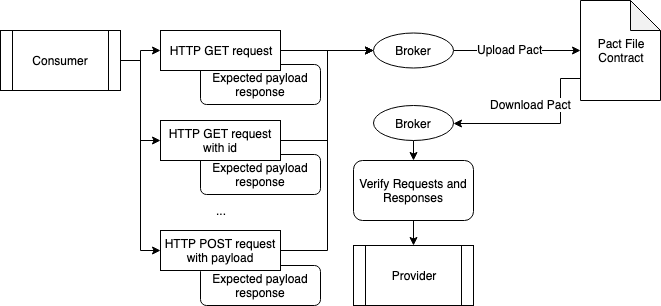

The diagram above was exported from draw.io. Its source (the exported page's mxGraphModel, read from the mxfile embedded in the PNG):
<mxGraphModel dx="932" dy="534" grid="1" gridSize="10" guides="1" tooltips="1" connect="1" arrows="1" fold="1" page="1" pageScale="1" pageWidth="827" pageHeight="1169" math="0" shadow="0">
  <root>
    <mxCell id="0" />
    <mxCell id="1" parent="0" />
    <mxCell id="jYU17vHSqw51bHZqqur6-8" value="Expected payload response" style="rounded=1;whiteSpace=wrap;html=1;" vertex="1" parent="1">
      <mxGeometry x="240" y="305" width="120" height="40" as="geometry" />
    </mxCell>
    <mxCell id="jYU17vHSqw51bHZqqur6-7" value="Expected payload response" style="rounded=1;whiteSpace=wrap;html=1;" vertex="1" parent="1">
      <mxGeometry x="240" y="194" width="120" height="40" as="geometry" />
    </mxCell>
    <mxCell id="jYU17vHSqw51bHZqqur6-6" value="Expected payload response" style="rounded=1;whiteSpace=wrap;html=1;" vertex="1" parent="1">
      <mxGeometry x="240" y="104" width="120" height="40" as="geometry" />
    </mxCell>
    <mxCell id="jYU17vHSqw51bHZqqur6-9" style="edgeStyle=orthogonalEdgeStyle;rounded=0;orthogonalLoop=1;jettySize=auto;html=1;exitX=1;exitY=0.5;exitDx=0;exitDy=0;entryX=0;entryY=0.5;entryDx=0;entryDy=0;" edge="1" parent="1" source="jYU17vHSqw51bHZqqur6-1" target="jYU17vHSqw51bHZqqur6-2">
      <mxGeometry relative="1" as="geometry" />
    </mxCell>
    <mxCell id="jYU17vHSqw51bHZqqur6-10" style="edgeStyle=orthogonalEdgeStyle;rounded=0;orthogonalLoop=1;jettySize=auto;html=1;exitX=1;exitY=0.5;exitDx=0;exitDy=0;entryX=0;entryY=0.5;entryDx=0;entryDy=0;" edge="1" parent="1" source="jYU17vHSqw51bHZqqur6-1" target="jYU17vHSqw51bHZqqur6-3">
      <mxGeometry relative="1" as="geometry" />
    </mxCell>
    <mxCell id="jYU17vHSqw51bHZqqur6-11" style="edgeStyle=orthogonalEdgeStyle;rounded=0;orthogonalLoop=1;jettySize=auto;html=1;exitX=1;exitY=0.5;exitDx=0;exitDy=0;entryX=0;entryY=0.5;entryDx=0;entryDy=0;" edge="1" parent="1" source="jYU17vHSqw51bHZqqur6-1" target="jYU17vHSqw51bHZqqur6-4">
      <mxGeometry relative="1" as="geometry" />
    </mxCell>
    <mxCell id="jYU17vHSqw51bHZqqur6-1" value="Consumer" style="shape=process;whiteSpace=wrap;html=1;backgroundOutline=1;" vertex="1" parent="1">
      <mxGeometry x="40" y="70" width="120" height="60" as="geometry" />
    </mxCell>
    <mxCell id="jYU17vHSqw51bHZqqur6-13" style="edgeStyle=orthogonalEdgeStyle;rounded=0;orthogonalLoop=1;jettySize=auto;html=1;exitX=1;exitY=0.5;exitDx=0;exitDy=0;entryX=0;entryY=0.5;entryDx=0;entryDy=0;" edge="1" parent="1" source="jYU17vHSqw51bHZqqur6-2" target="jYU17vHSqw51bHZqqur6-18">
      <mxGeometry relative="1" as="geometry">
        <mxPoint x="590" y="120" as="targetPoint" />
      </mxGeometry>
    </mxCell>
    <mxCell id="jYU17vHSqw51bHZqqur6-2" value="HTTP GET request" style="rounded=0;whiteSpace=wrap;html=1;" vertex="1" parent="1">
      <mxGeometry x="200" y="70" width="120" height="40" as="geometry" />
    </mxCell>
    <mxCell id="jYU17vHSqw51bHZqqur6-14" style="edgeStyle=orthogonalEdgeStyle;rounded=0;orthogonalLoop=1;jettySize=auto;html=1;exitX=1;exitY=0.5;exitDx=0;exitDy=0;entryX=0;entryY=0.5;entryDx=0;entryDy=0;" edge="1" parent="1" source="jYU17vHSqw51bHZqqur6-3" target="jYU17vHSqw51bHZqqur6-18">
      <mxGeometry relative="1" as="geometry">
        <mxPoint x="590" y="120" as="targetPoint" />
      </mxGeometry>
    </mxCell>
    <mxCell id="jYU17vHSqw51bHZqqur6-3" value="HTTP GET request with id" style="rounded=0;whiteSpace=wrap;html=1;" vertex="1" parent="1">
      <mxGeometry x="200" y="160" width="120" height="40" as="geometry" />
    </mxCell>
    <mxCell id="jYU17vHSqw51bHZqqur6-15" style="edgeStyle=orthogonalEdgeStyle;rounded=0;orthogonalLoop=1;jettySize=auto;html=1;exitX=1;exitY=0.5;exitDx=0;exitDy=0;entryX=0;entryY=0.5;entryDx=0;entryDy=0;" edge="1" parent="1" source="jYU17vHSqw51bHZqqur6-4" target="jYU17vHSqw51bHZqqur6-18">
      <mxGeometry relative="1" as="geometry">
        <mxPoint x="590" y="120" as="targetPoint" />
      </mxGeometry>
    </mxCell>
    <mxCell id="jYU17vHSqw51bHZqqur6-4" value="HTTP POST request with payload" style="rounded=0;whiteSpace=wrap;html=1;" vertex="1" parent="1">
      <mxGeometry x="200" y="270" width="120" height="40" as="geometry" />
    </mxCell>
    <mxCell id="jYU17vHSqw51bHZqqur6-5" value="..." style="text;html=1;strokeColor=none;fillColor=none;align=center;verticalAlign=middle;whiteSpace=wrap;rounded=0;" vertex="1" parent="1">
      <mxGeometry x="240" y="240" width="40" height="20" as="geometry" />
    </mxCell>
    <mxCell id="jYU17vHSqw51bHZqqur6-17" value="Provider" style="shape=process;whiteSpace=wrap;html=1;backgroundOutline=1;" vertex="1" parent="1">
      <mxGeometry x="393" y="285" width="120" height="60" as="geometry" />
    </mxCell>
    <mxCell id="jYU17vHSqw51bHZqqur6-20" style="edgeStyle=orthogonalEdgeStyle;rounded=0;orthogonalLoop=1;jettySize=auto;html=1;exitX=1;exitY=0.5;exitDx=0;exitDy=0;entryX=0;entryY=0.5;entryDx=0;entryDy=0;entryPerimeter=0;" edge="1" parent="1" source="jYU17vHSqw51bHZqqur6-18" target="jYU17vHSqw51bHZqqur6-19">
      <mxGeometry relative="1" as="geometry" />
    </mxCell>
    <mxCell id="jYU17vHSqw51bHZqqur6-21" value="Upload Pact" style="text;html=1;resizable=0;points=[];align=center;verticalAlign=middle;labelBackgroundColor=#ffffff;" vertex="1" connectable="0" parent="jYU17vHSqw51bHZqqur6-20">
      <mxGeometry x="-0.1181" y="2" relative="1" as="geometry">
        <mxPoint as="offset" />
      </mxGeometry>
    </mxCell>
    <mxCell id="jYU17vHSqw51bHZqqur6-18" value="Broker" style="ellipse;whiteSpace=wrap;html=1;" vertex="1" parent="1">
      <mxGeometry x="413" y="72.5" width="80" height="35" as="geometry" />
    </mxCell>
    <mxCell id="jYU17vHSqw51bHZqqur6-24" style="edgeStyle=orthogonalEdgeStyle;rounded=0;orthogonalLoop=1;jettySize=auto;html=1;exitX=0.013;exitY=0.78;exitDx=0;exitDy=0;exitPerimeter=0;" edge="1" parent="1" source="jYU17vHSqw51bHZqqur6-19" target="jYU17vHSqw51bHZqqur6-22">
      <mxGeometry relative="1" as="geometry">
        <Array as="points">
          <mxPoint x="600" y="118" />
          <mxPoint x="600" y="163" />
        </Array>
      </mxGeometry>
    </mxCell>
    <mxCell id="jYU17vHSqw51bHZqqur6-25" value="Download Pact" style="text;html=1;resizable=0;points=[];align=center;verticalAlign=middle;labelBackgroundColor=#ffffff;" vertex="1" connectable="0" parent="jYU17vHSqw51bHZqqur6-24">
      <mxGeometry x="-0.0002" y="-10" relative="1" as="geometry">
        <mxPoint x="-10" y="-10" as="offset" />
      </mxGeometry>
    </mxCell>
    <mxCell id="jYU17vHSqw51bHZqqur6-19" value="Pact File&lt;br&gt;Contract" style="shape=note;whiteSpace=wrap;html=1;backgroundOutline=1;darkOpacity=0.05;" vertex="1" parent="1">
      <mxGeometry x="620" y="40" width="80" height="100" as="geometry" />
    </mxCell>
    <mxCell id="jYU17vHSqw51bHZqqur6-27" style="edgeStyle=orthogonalEdgeStyle;rounded=0;orthogonalLoop=1;jettySize=auto;html=1;exitX=0.5;exitY=1;exitDx=0;exitDy=0;entryX=0.5;entryY=0;entryDx=0;entryDy=0;" edge="1" parent="1" source="jYU17vHSqw51bHZqqur6-22" target="jYU17vHSqw51bHZqqur6-26">
      <mxGeometry relative="1" as="geometry" />
    </mxCell>
    <mxCell id="jYU17vHSqw51bHZqqur6-22" value="Broker" style="ellipse;whiteSpace=wrap;html=1;" vertex="1" parent="1">
      <mxGeometry x="413" y="145" width="80" height="35" as="geometry" />
    </mxCell>
    <mxCell id="jYU17vHSqw51bHZqqur6-28" style="edgeStyle=orthogonalEdgeStyle;rounded=0;orthogonalLoop=1;jettySize=auto;html=1;exitX=0.5;exitY=1;exitDx=0;exitDy=0;entryX=0.5;entryY=0;entryDx=0;entryDy=0;" edge="1" parent="1" source="jYU17vHSqw51bHZqqur6-26" target="jYU17vHSqw51bHZqqur6-17">
      <mxGeometry relative="1" as="geometry" />
    </mxCell>
    <mxCell id="jYU17vHSqw51bHZqqur6-26" value="Verify Requests and Responses" style="rounded=1;whiteSpace=wrap;html=1;" vertex="1" parent="1">
      <mxGeometry x="393" y="200" width="120" height="60" as="geometry" />
    </mxCell>
  </root>
</mxGraphModel>